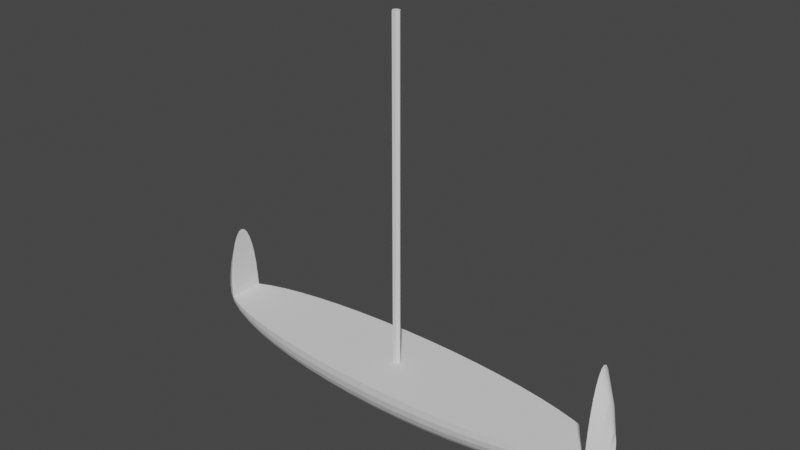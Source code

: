 # Source: ship.blend  (saved by Blender 2.82.7; exported with 4.5.12 LTS)
import bpy
from mathutils import Matrix  # noqa: F401  (used for matrix-valued properties, if any)

bpy.ops.wm.read_factory_settings(use_empty=True)
scene = bpy.context.scene
scene.name = 'Scene'

# ---- collections
col_collection = bpy.data.collections.new('Collection'); scene.collection.children.link(col_collection)

# ---- world
world_world = bpy.data.worlds.new('World'); scene.world = world_world
world_world.use_nodes = True; world_world.node_tree.nodes.clear()
_N = world_world.node_tree.nodes; _L = world_world.node_tree.links
n0 = _N.new('ShaderNodeOutputWorld'); n0.name = 'World Output'; n0.location = (300, 300)
n1 = _N.new('ShaderNodeBackground'); n1.name = 'Background'; n1.location = (10, 300)
n1.inputs[0].default_value = (0.05088, 0.05088, 0.05088, 1.0)
_L.new(n1.outputs[0], n0.inputs[0])
n0.is_active_output = True
world_world.color = (0.05088, 0.05088, 0.05088)
world_world.use_sun_shadow = False
world_world.sun_shadow_jitter_overblur = 0.0

# ---- meshes
me_sphere = bpy.data.meshes.new('Sphere')
me_sphere.from_pydata([(19.54, 8.543e-07, 7.345), (18.73, 8.187e-07, 9.933), (-17.94, -7.842e-07, 8.366), (-18.75, -8.197e-07, 6.293), (-19.25, -8.413e-07, 4.145), (20.04, 0.1051, 4.612), (19.54, 0.2085, 7.241), (18.73, 0.3083, 9.779), (-17.94, 0.3083, 8.243), (-18.75, 0.2085, 6.209), (-19.25, 0.1051, 4.103), (20.04, 0.2062, 4.457), (19.54, 0.409, 6.933), (18.73, 0.6047, 9.324), (-17.94, 0.6047, 7.879), (-18.75, 0.409, 5.963), (-19.25, 0.2062, 3.979), (20.04, 0.2994, 4.205), (19.54, 0.5937, 6.433), (18.73, 0.8778, 8.585), (-17.94, 0.8778, 7.287), (-18.75, 0.5937, 5.563), (-19.25, 0.2994, 3.777), (-19.35, -8.459e-07, 2.117), (20.04, 0.3811, 3.866), (19.54, 0.7557, 5.761), (18.73, 1.117, 7.591), (-17.94, 1.117, 6.49), (-18.75, 0.7557, 5.024), (-19.25, 0.3811, 3.505), (20.04, 0.4481, 3.452), (19.54, 0.8886, 4.941), (18.73, 1.314, 6.379), (-17.94, 1.314, 5.519), (-18.75, 0.8886, 4.367), (-19.25, 0.4481, 3.174), (19.35, -6.396e-07, 2.117), (20.04, 0.4979, 2.981), (19.54, 0.9873, 4.007), (18.73, 1.46, 4.997), (-17.94, 1.46, 4.412), (-18.75, 0.9873, 3.618), (-19.25, 0.4979, 2.796), (19.19, 0.5286, 2.222), (19.54, 1.048, 2.992), (18.73, 1.55, 3.497), (-17.94, 1.55, 3.21), (-18.75, 1.048, 2.805), (-19.19, 0.5286, 2.222), (19.19, 0.5389, 2.117), (18.69, 1.069, 2.117), (17.88, 1.58, 2.117), (16.76, 2.064, 2.117), (15.35, 2.514, 2.117), (13.68, 2.92, 2.117), (11.78, 3.276, 2.117), (9.676, 3.576, 2.117), (7.406, 3.815, 2.117), (5.009, 3.988, 2.117), (2.526, 4.094, 2.117), (3.587e-06, 4.129, 2.117), (-2.526, 4.094, 2.117), (-5.009, 3.988, 2.117), (-7.406, 3.815, 2.117), (-9.676, 3.576, 2.117), (-11.78, 3.276, 2.117), (-13.68, 2.92, 2.117), (-15.35, 2.514, 2.117), (-16.76, 2.064, 2.117), (-17.88, 1.58, 2.117), (-18.69, 1.069, 2.117), (-19.19, 0.5389, 2.117), (19.19, 0.5286, 2.012), (18.69, 1.048, 1.908), (17.88, 1.55, 1.809), (16.76, 2.025, 1.714), (15.35, 2.465, 1.626), (13.68, 2.864, 1.547), (11.78, 3.213, 1.478), (9.676, 3.507, 1.419), (7.406, 3.741, 1.373), (5.009, 3.912, 1.339), (2.526, 4.015, 1.318), (3.556e-06, 4.05, 1.311), (-2.526, 4.015, 1.318), (-5.009, 3.912, 1.339), (-7.406, 3.741, 1.373), (-9.676, 3.507, 1.419), (-11.78, 3.213, 1.478), (-13.68, 2.864, 1.547), (-15.35, 2.465, 1.626), (-16.76, 2.025, 1.714), (-17.88, 1.55, 1.809), (-18.69, 1.048, 1.908), (-19.19, 0.5286, 2.012), (19.19, 0.4979, 1.911), (18.69, 0.9873, 1.708), (17.88, 1.46, 1.512), (16.76, 1.907, 1.327), (15.35, 2.322, 1.155), (13.68, 2.697, 0.9995), (11.78, 3.026, 0.8632), (9.676, 3.304, 0.7484), (7.406, 3.524, 0.657), (5.009, 3.685, 0.5906), (2.526, 3.782, 0.5502), (3.532e-06, 3.815, 0.5367), (-2.526, 3.782, 0.5502), (-5.009, 3.685, 0.5906), (-7.406, 3.524, 0.657), (-9.676, 3.304, 0.7484), (-11.78, 3.026, 0.8632), (-13.68, 2.697, 0.9995), (-15.35, 2.322, 1.155), (-16.76, 1.907, 1.327), (-17.88, 1.46, 1.512), (-18.69, 0.9873, 1.708), (-19.19, 0.4979, 1.911), (19.19, 0.4481, 1.817), (18.69, 0.8886, 1.523), (17.88, 1.314, 1.239), (16.76, 1.717, 0.9698), (15.35, 2.09, 0.7203), (13.68, 2.428, 0.4947), (11.78, 2.724, 0.2969), (9.676, 2.973, 0.1302), (7.406, 3.172, -0.002512), (5.009, 3.316, -0.09896), (2.526, 3.404, -0.1575), (3.518e-06, 3.433, -0.1771), (-2.526, 3.404, -0.1575), (-5.009, 3.316, -0.09896), (-7.406, 3.172, -0.002512), (-9.676, 2.973, 0.1302), (-11.78, 2.724, 0.2969), (-13.68, 2.428, 0.4947), (-15.35, 2.09, 0.7203), (-16.76, 1.717, 0.9698), (-17.88, 1.314, 1.239), (-18.69, 0.8886, 1.523), (-19.19, 0.4481, 1.817), (19.19, 0.3811, 1.736), (18.69, 0.7557, 1.361), (17.88, 1.117, 0.9995), (16.76, 1.46, 0.657), (15.35, 1.777, 0.3395), (13.68, 2.064, 0.05232), (11.78, 2.316, -0.1995), (9.676, 2.528, -0.4117), (7.406, 2.697, -0.5806), (5.009, 2.82, -0.7033), (2.526, 2.895, -0.7778), (3.513e-06, 2.92, -0.8028), (-2.526, 2.895, -0.7778), (-5.009, 2.82, -0.7033), (-7.406, 2.697, -0.5806), (-9.676, 2.528, -0.4117), (-11.78, 2.316, -0.1995), (-13.68, 2.064, 0.05232), (-15.35, 1.777, 0.3395), (-16.76, 1.46, 0.657), (-17.88, 1.117, 0.9995), (-18.69, 0.7557, 1.361), (-19.19, 0.3811, 1.736), (19.19, 0.2994, 1.669), (18.69, 0.5937, 1.228), (17.88, 0.8778, 0.803), (16.76, 1.147, 0.4002), (15.35, 1.396, 0.02686), (13.68, 1.622, -0.3108), (11.78, 1.82, -0.6069), (9.676, 1.987, -0.8564), (7.406, 2.119, -1.055), (5.009, 2.216, -1.199), (2.526, 2.274, -1.287), (3.518e-06, 2.294, -1.316), (-2.526, 2.274, -1.287), (-5.009, 2.216, -1.199), (-7.406, 2.119, -1.055), (-9.676, 1.987, -0.8564), (-11.78, 1.82, -0.6069), (-13.68, 1.622, -0.3108), (-15.35, 1.396, 0.02686), (-16.76, 1.147, 0.4002), (-17.88, 0.8778, 0.803), (-18.69, 0.5937, 1.228), (-19.19, 0.2994, 1.669), (19.19, 0.2062, 1.619), (18.69, 0.409, 1.129), (17.88, 0.6047, 0.657), (16.76, 0.79, 0.2095), (15.35, 0.9619, -0.2054), (13.68, 1.117, -0.5806), (11.78, 1.254, -0.9096), (9.676, 1.368, -1.187), (7.406, 1.46, -1.407), (5.009, 1.526, -1.568), (2.526, 1.567, -1.665), (3.532e-06, 1.58, -1.698), (-2.526, 1.567, -1.665), (-5.009, 1.526, -1.568), (-7.406, 1.46, -1.407), (-9.676, 1.368, -1.187), (-11.78, 1.254, -0.9096), (-13.68, 1.117, -0.5806), (-15.35, 0.9619, -0.2054), (-16.76, 0.79, 0.2095), (-17.88, 0.6047, 0.657), (-18.69, 0.409, 1.129), (-19.19, 0.2062, 1.619), (19.19, 0.1051, 1.588), (18.69, 0.2085, 1.069), (17.88, 0.3083, 0.5671), (16.76, 0.4028, 0.09199), (15.35, 0.4904, -0.3485), (13.68, 0.5696, -0.7467), (11.78, 0.6391, -1.096), (9.676, 0.6976, -1.39), (7.406, 0.7442, -1.625), (5.009, 0.7781, -1.795), (2.526, 0.7986, -1.898), (3.556e-06, 0.8055, -1.933), (-2.526, 0.7986, -1.898), (-5.009, 0.7781, -1.795), (-7.406, 0.7442, -1.625), (-9.676, 0.6976, -1.39), (-11.78, 0.6391, -1.096), (-13.68, 0.5696, -0.7467), (-15.35, 0.4904, -0.3485), (-16.76, 0.4028, 0.09199), (-17.88, 0.3083, 0.5671), (-18.69, 0.2085, 1.069), (-19.19, 0.1051, 1.588), (19.19, 8.48e-07, 1.578), (18.69, 8.572e-07, 1.048), (17.88, 6.524e-07, 0.5367), (16.76, 3.574e-07, 0.05232), (15.35, 5.112e-07, -0.3967), (13.68, 2.229e-07, -0.8028), (11.78, 1.397e-07, -1.159), (9.676, -1.368e-07, -1.459), (7.406, 7.155e-08, -1.698), (5.009, -6.485e-07, -1.871), (2.526, -6.955e-07, -1.977), (3.587e-06, -4.983e-07, -2.012), (-2.526, -1.162e-06, -1.977), (-5.009, -1.086e-06, -1.871), (-7.406, -5.759e-07, -1.698), (-9.676, -1.475e-06, -1.459), (-11.78, -5.825e-07, -1.159), (-13.68, -1.281e-06, -0.8028), (-15.35, -1.046e-06, -0.3967), (-16.76, -1.231e-06, 0.05232), (-17.88, -1.095e-06, 0.5367), (-18.69, -8.539e-07, 1.048), (-19.19, -8.755e-07, 1.578), (19.19, -0.1051, 1.588), (18.69, -0.2085, 1.069), (17.88, -0.3083, 0.5671), (16.76, -0.4028, 0.09199), (15.35, -0.4904, -0.3485), (13.68, -0.5696, -0.7467), (11.78, -0.6391, -1.096), (9.676, -0.6976, -1.39), (7.406, -0.7442, -1.625), (5.009, -0.7781, -1.795), (2.526, -0.7986, -1.898), (3.626e-06, -0.8055, -1.933), (-2.526, -0.7986, -1.898), (-5.009, -0.7781, -1.795), (-7.406, -0.7442, -1.625), (-9.676, -0.6976, -1.39), (-11.78, -0.6391, -1.096), (-13.68, -0.5696, -0.7467), (-15.35, -0.4904, -0.3485), (-16.76, -0.4028, 0.09199), (-17.88, -0.3083, 0.5671), (-18.69, -0.2085, 1.069), (-19.19, -0.1051, 1.588), (19.19, -0.2062, 1.619), (18.69, -0.409, 1.129), (17.88, -0.6047, 0.657), (16.76, -0.79, 0.2095), (15.35, -0.9619, -0.2054), (13.68, -1.117, -0.5806), (11.78, -1.254, -0.9096), (9.676, -1.368, -1.187), (7.406, -1.46, -1.407), (5.009, -1.526, -1.568), (2.526, -1.567, -1.665), (3.67e-06, -1.58, -1.698), (-2.526, -1.567, -1.665), (-5.009, -1.526, -1.568), (-7.406, -1.46, -1.407), (-9.676, -1.368, -1.187), (-11.78, -1.254, -0.9096), (-13.68, -1.117, -0.5806), (-15.35, -0.9619, -0.2054), (-16.76, -0.79, 0.2095), (-17.88, -0.6047, 0.657), (-18.69, -0.409, 1.129), (-19.19, -0.2062, 1.619), (19.19, -0.2994, 1.669), (18.69, -0.5937, 1.228), (17.88, -0.8778, 0.803), (16.76, -1.147, 0.4002), (15.35, -1.396, 0.02686), (13.68, -1.622, -0.3108), (11.78, -1.82, -0.6069), (9.676, -1.987, -0.8564), (7.406, -2.119, -1.055), (5.009, -2.216, -1.199), (2.526, -2.274, -1.287), (3.718e-06, -2.294, -1.316), (-2.526, -2.274, -1.287), (-5.009, -2.216, -1.199), (-7.406, -2.119, -1.055), (-9.676, -1.987, -0.8564), (-11.78, -1.82, -0.6069), (-13.68, -1.622, -0.3108), (-15.35, -1.396, 0.02686), (-16.76, -1.147, 0.4002), (-17.88, -0.8778, 0.803), (-18.69, -0.5937, 1.228), (-19.19, -0.2994, 1.669), (19.19, -0.3811, 1.736), (18.69, -0.7556, 1.361), (17.88, -1.117, 0.9995), (16.76, -1.46, 0.657), (15.35, -1.777, 0.3395), (13.68, -2.064, 0.05232), (11.78, -2.316, -0.1995), (9.676, -2.528, -0.4117), (7.406, -2.697, -0.5806), (5.009, -2.82, -0.7033), (2.526, -2.895, -0.7778), (3.768e-06, -2.92, -0.8028), (-2.526, -2.895, -0.7778), (-5.009, -2.82, -0.7033), (-7.406, -2.697, -0.5806), (-9.676, -2.528, -0.4117), (-11.78, -2.316, -0.1995), (-13.68, -2.064, 0.05232), (-15.35, -1.777, 0.3395), (-16.76, -1.46, 0.657), (-17.88, -1.117, 0.9995), (-18.69, -0.7557, 1.361), (-19.19, -0.3811, 1.736), (19.19, -0.4481, 1.817), (18.69, -0.8885, 1.523), (17.88, -1.314, 1.239), (16.76, -1.717, 0.9698), (15.35, -2.09, 0.7203), (13.68, -2.428, 0.4947), (11.78, -2.724, 0.2969), (9.676, -2.973, 0.1302), (7.406, -3.172, -0.002512), (5.009, -3.316, -0.09896), (2.526, -3.404, -0.1575), (3.818e-06, -3.433, -0.1771), (-2.526, -3.404, -0.1575), (-5.009, -3.316, -0.09896), (-7.406, -3.172, -0.002511), (-9.676, -2.973, 0.1302), (-11.78, -2.724, 0.2969), (-13.68, -2.428, 0.4948), (-15.35, -2.09, 0.7203), (-16.76, -1.717, 0.9698), (-17.88, -1.314, 1.239), (-18.69, -0.8886, 1.523), (-19.19, -0.4481, 1.817), (19.19, -0.4979, 1.911), (18.69, -0.9873, 1.708), (17.88, -1.46, 1.512), (16.76, -1.907, 1.327), (15.35, -2.322, 1.155), (13.68, -2.697, 0.9995), (11.78, -3.026, 0.8632), (9.676, -3.304, 0.7484), (7.406, -3.524, 0.657), (5.009, -3.685, 0.5906), (2.526, -3.782, 0.5502), (3.866e-06, -3.815, 0.5367), (-2.526, -3.782, 0.5502), (-5.009, -3.685, 0.5906), (-7.406, -3.524, 0.657), (-9.676, -3.304, 0.7484), (-11.78, -3.026, 0.8632), (-13.68, -2.697, 0.9995), (-15.35, -2.322, 1.155), (-16.76, -1.907, 1.327), (-17.88, -1.46, 1.512), (-18.69, -0.9873, 1.708), (-19.19, -0.4979, 1.911), (19.19, -0.5286, 2.012), (18.69, -1.048, 1.908), (17.88, -1.55, 1.809), (16.76, -2.025, 1.714), (15.35, -2.465, 1.626), (13.68, -2.864, 1.547), (11.78, -3.213, 1.478), (9.676, -3.507, 1.419), (7.406, -3.741, 1.373), (5.009, -3.912, 1.339), (2.526, -4.015, 1.318), (3.91e-06, -4.05, 1.311), (-2.526, -4.015, 1.318), (-5.009, -3.912, 1.339), (-7.406, -3.741, 1.373), (-9.676, -3.507, 1.419), (-11.78, -3.213, 1.478), (-13.68, -2.864, 1.547), (-15.35, -2.465, 1.626), (-16.76, -2.025, 1.714), (-17.88, -1.55, 1.809), (-18.69, -1.048, 1.908), (-19.19, -0.5286, 2.012), (19.19, -0.5389, 2.117), (18.69, -1.069, 2.117), (17.88, -1.58, 2.117), (16.76, -2.064, 2.117), (15.35, -2.514, 2.117), (13.68, -2.92, 2.117), (11.78, -3.276, 2.117), (9.676, -3.576, 2.117), (7.406, -3.815, 2.117), (5.009, -3.988, 2.117), (2.526, -4.094, 2.117), (3.948e-06, -4.129, 2.117), (-2.526, -4.094, 2.117), (-5.009, -3.988, 2.117), (-7.406, -3.815, 2.117), (-9.676, -3.576, 2.117), (-11.78, -3.276, 2.117), (-13.68, -2.92, 2.117), (-15.35, -2.514, 2.117), (-16.76, -2.064, 2.117), (-17.88, -1.58, 2.117), (-18.69, -1.069, 2.117), (-19.19, -0.5389, 2.117), (19.19, -0.5286, 2.222), (19.54, -1.048, 2.992), (18.73, -1.55, 3.497), (-17.94, -1.55, 3.21), (-18.75, -1.048, 2.805), (-19.19, -0.5286, 2.222), (20.04, -0.4979, 2.981), (19.54, -0.9873, 4.007), (18.73, -1.46, 4.997), (-17.94, -1.46, 4.412), (-18.75, -0.9873, 3.618), (-19.25, -0.4979, 2.796), (20.04, -0.4481, 3.452), (19.54, -0.8885, 4.941), (18.73, -1.314, 6.379), (-17.94, -1.314, 5.519), (-18.75, -0.8886, 4.367), (-19.25, -0.4481, 3.174), (20.04, -0.3811, 3.866), (19.54, -0.7556, 5.761), (18.73, -1.117, 7.591), (-17.94, -1.117, 6.49), (-18.75, -0.7557, 5.024), (-19.25, -0.3811, 3.505), (20.04, -0.2994, 4.205), (19.54, -0.5937, 6.433), (18.73, -0.8778, 8.585), (-17.94, -0.8778, 7.287), (-18.75, -0.5937, 5.563), (-19.25, -0.2994, 3.777), (20.04, -0.2062, 4.457), (19.54, -0.409, 6.933), (18.73, -0.6047, 9.324), (-17.94, -0.6047, 7.879), (-18.75, -0.409, 5.963), (-19.25, -0.2062, 3.979), (20.04, -0.1051, 4.612), (19.54, -0.2085, 7.241), (18.73, -0.3083, 9.779), (-17.94, -0.3083, 8.243), (-18.75, -0.2085, 6.209), (-19.25, -0.1051, 4.103), (20.04, 9.159e-07, 4.664), (-0.3324, -2.116e-08, -1.546), (-0.3324, -2.116e-08, 31.55), (-0.1662, 0.2878, -1.546), (-0.1662, 0.2878, 31.55), (0.1662, 0.2878, -1.546), (0.1662, 0.2878, 31.55), (0.3324, -2.116e-08, -1.546), (0.3324, -2.116e-08, 31.55), (0.1662, -0.2878, -1.546), (0.1662, -0.2878, 31.55), (-0.1662, -0.2878, -1.546), (-0.1662, -0.2878, 31.55)], [], [(23, 4, 10), (0, 482, 5, 6), (1, 0, 6, 7), (3, 2, 8, 9), (4, 3, 9, 10), (482, 36, 5), (10, 9, 15, 16), (5, 36, 11), (23, 10, 16), (6, 5, 11, 12), (7, 6, 12, 13), (9, 8, 14, 15), (13, 12, 18, 19), (15, 14, 20, 21), (16, 15, 21, 22), (11, 36, 17), (23, 16, 22), (12, 11, 17, 18), (21, 20, 27, 28), (22, 21, 28, 29), (17, 36, 24), (23, 22, 29), (18, 17, 24, 25), (19, 18, 25, 26), (24, 36, 30), (23, 29, 35), (25, 24, 30, 31), (26, 25, 31, 32), (28, 27, 33, 34), (29, 28, 34, 35), (34, 33, 40, 41), (35, 34, 41, 42), (30, 36, 37), (23, 35, 42), (31, 30, 37, 38), (32, 31, 38, 39), (41, 40, 46, 47), (42, 41, 47, 48), (37, 36, 43), (23, 42, 48), (38, 37, 43, 44), (39, 38, 44, 45), (44, 43, 49, 50), (45, 44, 50, 51), (47, 46, 69, 70), (48, 47, 70, 71), (43, 36, 49), (23, 48, 71), (53, 52, 75, 76), (68, 67, 90, 91), (61, 60, 83, 84), (54, 53, 76, 77), (69, 68, 91, 92), (62, 61, 84, 85), (55, 54, 77, 78), (70, 69, 92, 93), (63, 62, 85, 86), (56, 55, 78, 79), (71, 70, 93, 94), (49, 36, 72), (64, 63, 86, 87), (57, 56, 79, 80), (23, 71, 94), (50, 49, 72, 73), (65, 64, 87, 88), (58, 57, 80, 81), (51, 50, 73, 74), (66, 65, 88, 89), (59, 58, 81, 82), (52, 51, 74, 75), (67, 66, 89, 90), (60, 59, 82, 83), (86, 85, 108, 109), (79, 78, 101, 102), (94, 93, 116, 117), (72, 36, 95), (87, 86, 109, 110), (80, 79, 102, 103), (23, 94, 117), (73, 72, 95, 96), (88, 87, 110, 111), (81, 80, 103, 104), (74, 73, 96, 97), (89, 88, 111, 112), (82, 81, 104, 105), (75, 74, 97, 98), (90, 89, 112, 113), (83, 82, 105, 106), (76, 75, 98, 99), (91, 90, 113, 114), (84, 83, 106, 107), (77, 76, 99, 100), (92, 91, 114, 115), (85, 84, 107, 108), (78, 77, 100, 101), (93, 92, 115, 116), (97, 96, 119, 120), (112, 111, 134, 135), (105, 104, 127, 128), (98, 97, 120, 121), (113, 112, 135, 136), (106, 105, 128, 129), (99, 98, 121, 122), (114, 113, 136, 137), (107, 106, 129, 130), (100, 99, 122, 123), (115, 114, 137, 138), (108, 107, 130, 131), (101, 100, 123, 124), (116, 115, 138, 139), (109, 108, 131, 132), (102, 101, 124, 125), (117, 116, 139, 140), (95, 36, 118), (110, 109, 132, 133), (103, 102, 125, 126), (23, 117, 140), (96, 95, 118, 119), (111, 110, 133, 134), (104, 103, 126, 127), (123, 122, 145, 146), (138, 137, 160, 161), (131, 130, 153, 154), (124, 123, 146, 147), (139, 138, 161, 162), (132, 131, 154, 155), (125, 124, 147, 148), (140, 139, 162, 163), (118, 36, 141), (133, 132, 155, 156), (126, 125, 148, 149), (23, 140, 163), (119, 118, 141, 142), (134, 133, 156, 157), (127, 126, 149, 150), (120, 119, 142, 143), (135, 134, 157, 158), (128, 127, 150, 151), (121, 120, 143, 144), (136, 135, 158, 159), (129, 128, 151, 152), (122, 121, 144, 145), (137, 136, 159, 160), (130, 129, 152, 153), (156, 155, 178, 179), (149, 148, 171, 172), (23, 163, 186), (142, 141, 164, 165), (157, 156, 179, 180), (150, 149, 172, 173), (143, 142, 165, 166), (158, 157, 180, 181), (151, 150, 173, 174), (144, 143, 166, 167), (159, 158, 181, 182), (152, 151, 174, 175), (145, 144, 167, 168), (160, 159, 182, 183), (153, 152, 175, 176), (146, 145, 168, 169), (161, 160, 183, 184), (154, 153, 176, 177), (147, 146, 169, 170), (162, 161, 184, 185), (155, 154, 177, 178), (148, 147, 170, 171), (163, 162, 185, 186), (141, 36, 164), (167, 166, 189, 190), (182, 181, 204, 205), (175, 174, 197, 198), (168, 167, 190, 191), (183, 182, 205, 206), (176, 175, 198, 199), (169, 168, 191, 192), (184, 183, 206, 207), (177, 176, 199, 200), (170, 169, 192, 193), (185, 184, 207, 208), (178, 177, 200, 201), (171, 170, 193, 194), (186, 185, 208, 209), (164, 36, 187), (179, 178, 201, 202), (172, 171, 194, 195), (23, 186, 209), (165, 164, 187, 188), (180, 179, 202, 203), (173, 172, 195, 196), (166, 165, 188, 189), (181, 180, 203, 204), (174, 173, 196, 197), (193, 192, 215, 216), (208, 207, 230, 231), (201, 200, 223, 224), (194, 193, 216, 217), (209, 208, 231, 232), (187, 36, 210), (202, 201, 224, 225), (195, 194, 217, 218), (23, 209, 232), (188, 187, 210, 211), (203, 202, 225, 226), (196, 195, 218, 219), (189, 188, 211, 212), (204, 203, 226, 227), (197, 196, 219, 220), (190, 189, 212, 213), (205, 204, 227, 228), (198, 197, 220, 221), (191, 190, 213, 214), (206, 205, 228, 229), (199, 198, 221, 222), (192, 191, 214, 215), (207, 206, 229, 230), (200, 199, 222, 223), (226, 225, 248, 249), (219, 218, 241, 242), (212, 211, 234, 235), (227, 226, 249, 250), (220, 219, 242, 243), (213, 212, 235, 236), (228, 227, 250, 251), (221, 220, 243, 244), (214, 213, 236, 237), (229, 228, 251, 252), (222, 221, 244, 245), (215, 214, 237, 238), (230, 229, 252, 253), (223, 222, 245, 246), (216, 215, 238, 239), (231, 230, 253, 254), (224, 223, 246, 247), (217, 216, 239, 240), (232, 231, 254, 255), (210, 36, 233), (225, 224, 247, 248), (218, 217, 240, 241), (23, 232, 255), (211, 210, 233, 234), (237, 236, 259, 260), (252, 251, 274, 275), (245, 244, 267, 268), (238, 237, 260, 261), (253, 252, 275, 276), (246, 245, 268, 269), (239, 238, 261, 262), (254, 253, 276, 277), (247, 246, 269, 270), (240, 239, 262, 263), (255, 254, 277, 278), (233, 36, 256), (248, 247, 270, 271), (241, 240, 263, 264), (23, 255, 278), (234, 233, 256, 257), (249, 248, 271, 272), (242, 241, 264, 265), (235, 234, 257, 258), (250, 249, 272, 273), (243, 242, 265, 266), (236, 235, 258, 259), (251, 250, 273, 274), (244, 243, 266, 267), (263, 262, 285, 286), (278, 277, 300, 301), (256, 36, 279), (271, 270, 293, 294), (264, 263, 286, 287), (23, 278, 301), (257, 256, 279, 280), (272, 271, 294, 295), (265, 264, 287, 288), (258, 257, 280, 281), (273, 272, 295, 296), (266, 265, 288, 289), (259, 258, 281, 282), (274, 273, 296, 297), (267, 266, 289, 290), (260, 259, 282, 283), (275, 274, 297, 298), (268, 267, 290, 291), (261, 260, 283, 284), (276, 275, 298, 299), (269, 268, 291, 292), (262, 261, 284, 285), (277, 276, 299, 300), (270, 269, 292, 293), (296, 295, 318, 319), (289, 288, 311, 312), (282, 281, 304, 305), (297, 296, 319, 320), (290, 289, 312, 313), (283, 282, 305, 306), (298, 297, 320, 321), (291, 290, 313, 314), (284, 283, 306, 307), (299, 298, 321, 322), (292, 291, 314, 315), (285, 284, 307, 308), (300, 299, 322, 323), (293, 292, 315, 316), (286, 285, 308, 309), (301, 300, 323, 324), (279, 36, 302), (294, 293, 316, 317), (287, 286, 309, 310), (23, 301, 324), (280, 279, 302, 303), (295, 294, 317, 318), (288, 287, 310, 311), (281, 280, 303, 304), (307, 306, 329, 330), (322, 321, 344, 345), (315, 314, 337, 338), (308, 307, 330, 331), (323, 322, 345, 346), (316, 315, 338, 339), (309, 308, 331, 332), (324, 323, 346, 347), (302, 36, 325), (317, 316, 339, 340), (310, 309, 332, 333), (23, 324, 347), (303, 302, 325, 326), (318, 317, 340, 341), (311, 310, 333, 334), (304, 303, 326, 327), (319, 318, 341, 342), (312, 311, 334, 335), (305, 304, 327, 328), (320, 319, 342, 343), (313, 312, 335, 336), (306, 305, 328, 329), (321, 320, 343, 344), (314, 313, 336, 337), (333, 332, 355, 356), (23, 347, 370), (326, 325, 348, 349), (341, 340, 363, 364), (334, 333, 356, 357), (327, 326, 349, 350), (342, 341, 364, 365), (335, 334, 357, 358), (328, 327, 350, 351), (343, 342, 365, 366), (336, 335, 358, 359), (329, 328, 351, 352), (344, 343, 366, 367), (337, 336, 359, 360), (330, 329, 352, 353), (345, 344, 367, 368), (338, 337, 360, 361), (331, 330, 353, 354), (346, 345, 368, 369), (339, 338, 361, 362), (332, 331, 354, 355), (347, 346, 369, 370), (325, 36, 348), (340, 339, 362, 363), (366, 365, 388, 389), (359, 358, 381, 382), (352, 351, 374, 375), (367, 366, 389, 390), (360, 359, 382, 383), (353, 352, 375, 376), (368, 367, 390, 391), (361, 360, 383, 384), (354, 353, 376, 377), (369, 368, 391, 392), (362, 361, 384, 385), (355, 354, 377, 378), (370, 369, 392, 393), (348, 36, 371), (363, 362, 385, 386), (356, 355, 378, 379), (23, 370, 393), (349, 348, 371, 372), (364, 363, 386, 387), (357, 356, 379, 380), (350, 349, 372, 373), (365, 364, 387, 388), (358, 357, 380, 381), (351, 350, 373, 374), (377, 376, 399, 400), (392, 391, 414, 415), (385, 384, 407, 408), (378, 377, 400, 401), (393, 392, 415, 416), (371, 36, 394), (386, 385, 408, 409), (379, 378, 401, 402), (23, 393, 416), (372, 371, 394, 395), (387, 386, 409, 410), (380, 379, 402, 403), (373, 372, 395, 396), (388, 387, 410, 411), (381, 380, 403, 404), (374, 373, 396, 397), (389, 388, 411, 412), (382, 381, 404, 405), (375, 374, 397, 398), (390, 389, 412, 413), (383, 382, 405, 406), (376, 375, 398, 399), (391, 390, 413, 414), (384, 383, 406, 407), (403, 402, 425, 426), (396, 395, 418, 419), (411, 410, 433, 434), (404, 403, 426, 427), (397, 396, 419, 420), (412, 411, 434, 435), (405, 404, 427, 428), (398, 397, 420, 421), (413, 412, 435, 436), (406, 405, 428, 429), (399, 398, 421, 422), (414, 413, 436, 437), (407, 406, 429, 430), (400, 399, 422, 423), (415, 414, 437, 438), (408, 407, 430, 431), (401, 400, 423, 424), (416, 415, 438, 439), (394, 36, 417), (409, 408, 431, 432), (402, 401, 424, 425), (23, 416, 439), (395, 394, 417, 418), (410, 409, 432, 433), (438, 437, 443, 444), (439, 438, 444, 445), (417, 36, 440), (23, 439, 445), (418, 417, 440, 441), (419, 418, 441, 442), (445, 444, 450, 451), (440, 36, 446), (23, 445, 451), (441, 440, 446, 447), (442, 441, 447, 448), (444, 443, 449, 450), (450, 449, 455, 456), (451, 450, 456, 457), (446, 36, 452), (23, 451, 457), (447, 446, 452, 453), (448, 447, 453, 454), (456, 455, 461, 462), (457, 456, 462, 463), (452, 36, 458), (23, 457, 463), (453, 452, 458, 459), (454, 453, 459, 460), (23, 463, 469), (459, 458, 464, 465), (460, 459, 465, 466), (462, 461, 467, 468), (463, 462, 468, 469), (458, 36, 464), (468, 467, 473, 474), (469, 468, 474, 475), (464, 36, 470), (23, 469, 475), (465, 464, 470, 471), (466, 465, 471, 472), (474, 473, 479, 480), (475, 474, 480, 481), (470, 36, 476), (23, 475, 481), (471, 470, 476, 477), (472, 471, 477, 478), (478, 477, 0, 1), (480, 479, 2, 3), (481, 480, 3, 4), (476, 36, 482), (23, 481, 4), (477, 476, 482, 0), (69, 437, 436, 68), (68, 436, 435, 67), (67, 435, 434, 66), (66, 434, 433, 65), (65, 433, 432, 64), (64, 432, 431, 63), (63, 431, 430, 62), (62, 430, 429, 61), (61, 429, 428, 60), (60, 428, 427, 59), (59, 427, 426, 58), (58, 426, 425, 57), (57, 425, 424, 56), (56, 424, 423, 55), (55, 423, 422, 54), (54, 422, 421, 53), (53, 421, 420, 52), (52, 420, 419, 51), (461, 437, 33), (14, 8, 2), (2, 479, 461), (479, 473, 461), (473, 467, 461), (461, 455, 449), (449, 443, 437), (437, 69, 46), (46, 40, 33), (33, 27, 20), (20, 14, 33), (14, 2, 33), (461, 449, 437), (437, 46, 33), (2, 461, 33), (478, 13, 442), (1, 7, 478), (7, 13, 478), (13, 19, 26), (26, 32, 39), (39, 45, 51), (51, 419, 442), (442, 448, 454), (454, 460, 442), (460, 466, 442), (466, 472, 478), (13, 26, 39), (39, 51, 13), (51, 442, 13), (466, 478, 442), (483, 484, 486, 485), (485, 486, 488, 487), (487, 488, 490, 489), (489, 490, 492, 491), (486, 484, 494, 492, 490, 488), (491, 492, 494, 493), (493, 494, 484, 483), (483, 485, 487, 489, 491, 493)])
_uv = me_sphere.uv_layers.new(name='UVMap')
_uv.uv.foreach_set('vector', [0.7344, 0.0, 0.75, 0.04167, 0.7188, 0.04167, 0.75, 0.9167, 0.75, 0.9583, 0.7188, 0.9583, 0.7188, 0.9167, 0.75, 0.875, 0.75, 0.9167, 0.7188, 0.9167, 0.7188, 0.875, 0.75, 0.08333, 0.75, 0.125, 0.7188, 0.125, 0.7188, 0.08333, 0.75, 0.04167, 0.75, 0.08333, 0.7188, 0.08333, 0.7188, 0.04167, 0.75, 0.9583, 0.7344, 1.0, 0.7188, 0.9583, 0.7188, 0.04167, 0.7188, 0.08333, 0.6875, 0.08333, 0.6875, 0.04167, 0.7188, 0.9583, 0.7031, 1.0, 0.6875, 0.9583, 0.7031, 0.0, 0.7188, 0.04167, 0.6875, 0.04167, 0.7188, 0.9167, 0.7188, 0.9583, 0.6875, 0.9583, 0.6875, 0.9167, 0.7188, 0.875, 0.7188, 0.9167, 0.6875, 0.9167, 0.6875, 0.875, 0.7188, 0.08333, 0.7188, 0.125, 0.6875, 0.125, 0.6875, 0.08333, 0.6875, 0.875, 0.6875, 0.9167, 0.6563, 0.9167, 0.6563, 0.875, 0.6875, 0.08333, 0.6875, 0.125, 0.6563, 0.125, 0.6563, 0.08333, 0.6875, 0.04167, 0.6875, 0.08333, 0.6563, 0.08333, 0.6563, 0.04167, 0.6875, 0.9583, 0.6719, 1.0, 0.6563, 0.9583, 0.6719, 0.0, 0.6875, 0.04167, 0.6563, 0.04167, 0.6875, 0.9167, 0.6875, 0.9583, 0.6563, 0.9583, 0.6563, 0.9167, 0.6563, 0.08333, 0.6563, 0.125, 0.625, 0.125, 0.625, 0.08333, 0.6563, 0.04167, 0.6563, 0.08333, 0.625, 0.08333, 0.625, 0.04167, 0.6563, 0.9583, 0.6406, 1.0, 0.625, 0.9583, 0.6406, 0.0, 0.6563, 0.04167, 0.625, 0.04167, 0.6563, 0.9167, 0.6563, 0.9583, 0.625, 0.9583, 0.625, 0.9167, 0.6563, 0.875, 0.6563, 0.9167, 0.625, 0.9167, 0.625, 0.875, 0.625, 0.9583, 0.6094, 1.0, 0.5938, 0.9583, 0.6094, 0.0, 0.625, 0.04167, 0.5938, 0.04167, 0.625, 0.9167, 0.625, 0.9583, 0.5938, 0.9583, 0.5938, 0.9167, 0.625, 0.875, 0.625, 0.9167, 0.5938, 0.9167, 0.5938, 0.875, 0.625, 0.08333, 0.625, 0.125, 0.5938, 0.125, 0.5938, 0.08333, 0.625, 0.04167, 0.625, 0.08333, 0.5938, 0.08333, 0.5938, 0.04167, 0.5938, 0.08333, 0.5938, 0.125, 0.5625, 0.125, 0.5625, 0.08333, 0.5938, 0.04167, 0.5938, 0.08333, 0.5625, 0.08333, 0.5625, 0.04167, 0.5938, 0.9583, 0.5781, 1.0, 0.5625, 0.9583, 0.5781, 0.0, 0.5938, 0.04167, 0.5625, 0.04167, 0.5938, 0.9167, 0.5938, 0.9583, 0.5625, 0.9583, 0.5625, 0.9167, 0.5938, 0.875, 0.5938, 0.9167, 0.5625, 0.9167, 0.5625, 0.875, 0.5625, 0.08333, 0.5625, 0.125, 0.5313, 0.125, 0.5313, 0.08333, 0.5625, 0.04167, 0.5625, 0.08333, 0.5313, 0.08333, 0.5313, 0.04167, 0.5625, 0.9583, 0.5469, 1.0, 0.5313, 0.9583, 0.5469, 0.0, 0.5625, 0.04167, 0.5313, 0.04167, 0.5625, 0.9167, 0.5625, 0.9583, 0.5313, 0.9583, 0.5313, 0.9167, 0.5625, 0.875, 0.5625, 0.9167, 0.5313, 0.9167, 0.5313, 0.875, 0.5313, 0.9167, 0.5313, 0.9583, 0.5, 0.9583, 0.5, 0.9167, 0.5313, 0.875, 0.5313, 0.9167, 0.5, 0.9167, 0.5, 0.875, 0.5313, 0.08333, 0.5313, 0.125, 0.5, 0.125, 0.5, 0.08333, 0.5313, 0.04167, 0.5313, 0.08333, 0.5, 0.08333, 0.5, 0.04167, 0.5313, 0.9583, 0.5156, 1.0, 0.5, 0.9583, 0.5156, 0.0, 0.5313, 0.04167, 0.5, 0.04167, 0.5, 0.7917, 0.5, 0.8333, 0.4688, 0.8333, 0.4688, 0.7917, 0.5, 0.1667, 0.5, 0.2083, 0.4688, 0.2083, 0.4688, 0.1667, 0.5, 0.4583, 0.5, 0.5, 0.4688, 0.5, 0.4688, 0.4583, 0.5, 0.75, 0.5, 0.7917, 0.4688, 0.7917, 0.4688, 0.75, 0.5, 0.125, 0.5, 0.1667, 0.4688, 0.1667, 0.4688, 0.125, 0.5, 0.4167, 0.5, 0.4583, 0.4688, 0.4583, 0.4688, 0.4167, 0.5, 0.7083, 0.5, 0.75, 0.4688, 0.75, 0.4688, 0.7083, 0.5, 0.08333, 0.5, 0.125, 0.4688, 0.125, 0.4688, 0.08333, 0.5, 0.375, 0.5, 0.4167, 0.4688, 0.4167, 0.4688, 0.375, 0.5, 0.6667, 0.5, 0.7083, 0.4688, 0.7083, 0.4688, 0.6667, 0.5, 0.04167, 0.5, 0.08333, 0.4688, 0.08333, 0.4688, 0.04167, 0.5, 0.9583, 0.4844, 1.0, 0.4688, 0.9583, 0.5, 0.3333, 0.5, 0.375, 0.4688, 0.375, 0.4688, 0.3333, 0.5, 0.625, 0.5, 0.6667, 0.4688, 0.6667, 0.4688, 0.625, 0.4844, 0.0, 0.5, 0.04167, 0.4688, 0.04167, 0.5, 0.9167, 0.5, 0.9583, 0.4688, 0.9583, 0.4688, 0.9167, 0.5, 0.2917, 0.5, 0.3333, 0.4688, 0.3333, 0.4688, 0.2917, 0.5, 0.5833, 0.5, 0.625, 0.4688, 0.625, 0.4688, 0.5833, 0.5, 0.875, 0.5, 0.9167, 0.4688, 0.9167, 0.4688, 0.875, 0.5, 0.25, 0.5, 0.2917, 0.4688, 0.2917, 0.4688, 0.25, 0.5, 0.5417, 0.5, 0.5833, 0.4688, 0.5833, 0.4688, 0.5417, 0.5, 0.8333, 0.5, 0.875, 0.4688, 0.875, 0.4688, 0.8333, 0.5, 0.2083, 0.5, 0.25, 0.4688, 0.25, 0.4688, 0.2083, 0.5, 0.5, 0.5, 0.5417, 0.4688, 0.5417, 0.4688, 0.5, 0.4688, 0.375, 0.4688, 0.4167, 0.4375, 0.4167, 0.4375, 0.375, 0.4688, 0.6667, 0.4688, 0.7083, 0.4375, 0.7083, 0.4375, 0.6667, 0.4688, 0.04167, 0.4688, 0.08333, 0.4375, 0.08333, 0.4375, 0.04167, 0.4688, 0.9583, 0.4531, 1.0, 0.4375, 0.9583, 0.4688, 0.3333, 0.4688, 0.375, 0.4375, 0.375, 0.4375, 0.3333, 0.4688, 0.625, 0.4688, 0.6667, 0.4375, 0.6667, 0.4375, 0.625, 0.4531, 0.0, 0.4688, 0.04167, 0.4375, 0.04167, 0.4688, 0.9167, 0.4688, 0.9583, 0.4375, 0.9583, 0.4375, 0.9167, 0.4688, 0.2917, 0.4688, 0.3333, 0.4375, 0.3333, 0.4375, 0.2917, 0.4688, 0.5833, 0.4688, 0.625, 0.4375, 0.625, 0.4375, 0.5833, 0.4688, 0.875, 0.4688, 0.9167, 0.4375, 0.9167, 0.4375, 0.875, 0.4688, 0.25, 0.4688, 0.2917, 0.4375, 0.2917, 0.4375, 0.25, 0.4688, 0.5417, 0.4688, 0.5833, 0.4375, 0.5833, 0.4375, 0.5417, 0.4688, 0.8333, 0.4688, 0.875, 0.4375, 0.875, 0.4375, 0.8333, 0.4688, 0.2083, 0.4688, 0.25, 0.4375, 0.25, 0.4375, 0.2083, 0.4688, 0.5, 0.4688, 0.5417, 0.4375, 0.5417, 0.4375, 0.5, 0.4688, 0.7917, 0.4688, 0.8333, 0.4375, 0.8333, 0.4375, 0.7917, 0.4688, 0.1667, 0.4688, 0.2083, 0.4375, 0.2083, 0.4375, 0.1667, 0.4688, 0.4583, 0.4688, 0.5, 0.4375, 0.5, 0.4375, 0.4583, 0.4688, 0.75, 0.4688, 0.7917, 0.4375, 0.7917, 0.4375, 0.75, 0.4688, 0.125, 0.4688, 0.1667, 0.4375, 0.1667, 0.4375, 0.125, 0.4688, 0.4167, 0.4688, 0.4583, 0.4375, 0.4583, 0.4375, 0.4167, 0.4688, 0.7083, 0.4688, 0.75, 0.4375, 0.75, 0.4375, 0.7083, 0.4688, 0.08333, 0.4688, 0.125, 0.4375, 0.125, 0.4375, 0.08333, 0.4375, 0.875, 0.4375, 0.9167, 0.4063, 0.9167, 0.4063, 0.875, 0.4375, 0.25, 0.4375, 0.2917, 0.4063, 0.2917, 0.4063, 0.25, 0.4375, 0.5417, 0.4375, 0.5833, 0.4063, 0.5833, 0.4063, 0.5417, 0.4375, 0.8333, 0.4375, 0.875, 0.4063, 0.875, 0.4063, 0.8333, 0.4375, 0.2083, 0.4375, 0.25, 0.4063, 0.25, 0.4063, 0.2083, 0.4375, 0.5, 0.4375, 0.5417, 0.4063, 0.5417, 0.4063, 0.5, 0.4375, 0.7917, 0.4375, 0.8333, 0.4063, 0.8333, 0.4063, 0.7917, 0.4375, 0.1667, 0.4375, 0.2083, 0.4063, 0.2083, 0.4063, 0.1667, 0.4375, 0.4583, 0.4375, 0.5, 0.4063, 0.5, 0.4063, 0.4583, 0.4375, 0.75, 0.4375, 0.7917, 0.4063, 0.7917, 0.4063, 0.75, 0.4375, 0.125, 0.4375, 0.1667, 0.4063, 0.1667, 0.4063, 0.125, 0.4375, 0.4167, 0.4375, 0.4583, 0.4063, 0.4583, 0.4063, 0.4167, 0.4375, 0.7083, 0.4375, 0.75, 0.4063, 0.75, 0.4063, 0.7083, 0.4375, 0.08333, 0.4375, 0.125, 0.4063, 0.125, 0.4063, 0.08333, 0.4375, 0.375, 0.4375, 0.4167, 0.4063, 0.4167, 0.4063, 0.375, 0.4375, 0.6667, 0.4375, 0.7083, 0.4063, 0.7083, 0.4063, 0.6667, 0.4375, 0.04167, 0.4375, 0.08333, 0.4063, 0.08333, 0.4063, 0.04167, 0.4375, 0.9583, 0.4219, 1.0, 0.4063, 0.9583, 0.4375, 0.3333, 0.4375, 0.375, 0.4063, 0.375, 0.4063, 0.3333, 0.4375, 0.625, 0.4375, 0.6667, 0.4063, 0.6667, 0.4063, 0.625, 0.4219, 0.0, 0.4375, 0.04167, 0.4063, 0.04167, 0.4375, 0.9167, 0.4375, 0.9583, 0.4063, 0.9583, 0.4063, 0.9167, 0.4375, 0.2917, 0.4375, 0.3333, 0.4063, 0.3333, 0.4063, 0.2917, 0.4375, 0.5833, 0.4375, 0.625, 0.4063, 0.625, 0.4063, 0.5833, 0.4063, 0.75, 0.4063, 0.7917, 0.375, 0.7917, 0.375, 0.75, 0.4063, 0.125, 0.4063, 0.1667, 0.375, 0.1667, 0.375, 0.125, 0.4063, 0.4167, 0.4063, 0.4583, 0.375, 0.4583, 0.375, 0.4167, 0.4063, 0.7083, 0.4063, 0.75, 0.375, 0.75, 0.375, 0.7083, 0.4063, 0.08333, 0.4063, 0.125, 0.375, 0.125, 0.375, 0.08333, 0.4063, 0.375, 0.4063, 0.4167, 0.375, 0.4167, 0.375, 0.375, 0.4063, 0.6667, 0.4063, 0.7083, 0.375, 0.7083, 0.375, 0.6667, 0.4063, 0.04167, 0.4063, 0.08333, 0.375, 0.08333, 0.375, 0.04167, 0.4063, 0.9583, 0.3906, 1.0, 0.375, 0.9583, 0.4063, 0.3333, 0.4063, 0.375, 0.375, 0.375, 0.375, 0.3333, 0.4063, 0.625, 0.4063, 0.6667, 0.375, 0.6667, 0.375, 0.625, 0.3906, 0.0, 0.4063, 0.04167, 0.375, 0.04167, 0.4063, 0.9167, 0.4063, 0.9583, 0.375, 0.9583, 0.375, 0.9167, 0.4063, 0.2917, 0.4063, 0.3333, 0.375, 0.3333, 0.375, 0.2917, 0.4063, 0.5833, 0.4063, 0.625, 0.375, 0.625, 0.375, 0.5833, 0.4063, 0.875, 0.4063, 0.9167, 0.375, 0.9167, 0.375, 0.875, 0.4063, 0.25, 0.4063, 0.2917, 0.375, 0.2917, 0.375, 0.25, 0.4063, 0.5417, 0.4063, 0.5833, 0.375, 0.5833, 0.375, 0.5417, 0.4063, 0.8333, 0.4063, 0.875, 0.375, 0.875, 0.375, 0.8333, 0.4063, 0.2083, 0.4063, 0.25, 0.375, 0.25, 0.375, 0.2083, 0.4063, 0.5, 0.4063, 0.5417, 0.375, 0.5417, 0.375, 0.5, 0.4063, 0.7917, 0.4063, 0.8333, 0.375, 0.8333, 0.375, 0.7917, 0.4063, 0.1667, 0.4063, 0.2083, 0.375, 0.2083, 0.375, 0.1667, 0.4063, 0.4583, 0.4063, 0.5, 0.375, 0.5, 0.375, 0.4583, 0.375, 0.3333, 0.375, 0.375, 0.3438, 0.375, 0.3438, 0.3333, 0.375, 0.625, 0.375, 0.6667, 0.3438, 0.6667, 0.3438, 0.625, 0.3594, 0.0, 0.375, 0.04167, 0.3438, 0.04167, 0.375, 0.9167, 0.375, 0.9583, 0.3438, 0.9583, 0.3438, 0.9167, 0.375, 0.2917, 0.375, 0.3333, 0.3438, 0.3333, 0.3438, 0.2917, 0.375, 0.5833, 0.375, 0.625, 0.3438, 0.625, 0.3438, 0.5833, 0.375, 0.875, 0.375, 0.9167, 0.3438, 0.9167, 0.3438, 0.875, 0.375, 0.25, 0.375, 0.2917, 0.3438, 0.2917, 0.3438, 0.25, 0.375, 0.5417, 0.375, 0.5833, 0.3438, 0.5833, 0.3438, 0.5417, 0.375, 0.8333, 0.375, 0.875, 0.3438, 0.875, 0.3438, 0.8333, 0.375, 0.2083, 0.375, 0.25, 0.3438, 0.25, 0.3438, 0.2083, 0.375, 0.5, 0.375, 0.5417, 0.3438, 0.5417, 0.3438, 0.5, 0.375, 0.7917, 0.375, 0.8333, 0.3438, 0.8333, 0.3438, 0.7917, 0.375, 0.1667, 0.375, 0.2083, 0.3438, 0.2083, 0.3438, 0.1667, 0.375, 0.4583, 0.375, 0.5, 0.3438, 0.5, 0.3438, 0.4583, 0.375, 0.75, 0.375, 0.7917, 0.3438, 0.7917, 0.3438, 0.75, 0.375, 0.125, 0.375, 0.1667, 0.3438, 0.1667, 0.3438, 0.125, 0.375, 0.4167, 0.375, 0.4583, 0.3438, 0.4583, 0.3438, 0.4167, 0.375, 0.7083, 0.375, 0.75, 0.3438, 0.75, 0.3438, 0.7083, 0.375, 0.08333, 0.375, 0.125, 0.3438, 0.125, 0.3438, 0.08333, 0.375, 0.375, 0.375, 0.4167, 0.3438, 0.4167, 0.3438, 0.375, 0.375, 0.6667, 0.375, 0.7083, 0.3438, 0.7083, 0.3438, 0.6667, 0.375, 0.04167, 0.375, 0.08333, 0.3438, 0.08333, 0.3438, 0.04167, 0.375, 0.9583, 0.3594, 1.0, 0.3438, 0.9583, 0.3438, 0.8333, 0.3438, 0.875, 0.3125, 0.875, 0.3125, 0.8333, 0.3438, 0.2083, 0.3438, 0.25, 0.3125, 0.25, 0.3125, 0.2083, 0.3438, 0.5, 0.3438, 0.5417, 0.3125, 0.5417, 0.3125, 0.5, 0.3438, 0.7917, 0.3438, 0.8333, 0.3125, 0.8333, 0.3125, 0.7917, 0.3438, 0.1667, 0.3438, 0.2083, 0.3125, 0.2083, 0.3125, 0.1667, 0.3438, 0.4583, 0.3438, 0.5, 0.3125, 0.5, 0.3125, 0.4583, 0.3438, 0.75, 0.3438, 0.7917, 0.3125, 0.7917, 0.3125, 0.75, 0.3438, 0.125, 0.3438, 0.1667, 0.3125, 0.1667, 0.3125, 0.125, 0.3438, 0.4167, 0.3438, 0.4583, 0.3125, 0.4583, 0.3125, 0.4167, 0.3438, 0.7083, 0.3438, 0.75, 0.3125, 0.75, 0.3125, 0.7083, 0.3438, 0.08333, 0.3438, 0.125, 0.3125, 0.125, 0.3125, 0.08333, 0.3438, 0.375, 0.3438, 0.4167, 0.3125, 0.4167, 0.3125, 0.375, 0.3438, 0.6667, 0.3438, 0.7083, 0.3125, 0.7083, 0.3125, 0.6667, 0.3438, 0.04167, 0.3438, 0.08333, 0.3125, 0.08333, 0.3125, 0.04167, 0.3438, 0.9583, 0.3281, 1.0, 0.3125, 0.9583, 0.3438, 0.3333, 0.3438, 0.375, 0.3125, 0.375, 0.3125, 0.3333, 0.3438, 0.625, 0.3438, 0.6667, 0.3125, 0.6667, 0.3125, 0.625, 0.3281, 0.0, 0.3438, 0.04167, 0.3125, 0.04167, 0.3438, 0.9167, 0.3438, 0.9583, 0.3125, 0.9583, 0.3125, 0.9167, 0.3438, 0.2917, 0.3438, 0.3333, 0.3125, 0.3333, 0.3125, 0.2917, 0.3438, 0.5833, 0.3438, 0.625, 0.3125, 0.625, 0.3125, 0.5833, 0.3438, 0.875, 0.3438, 0.9167, 0.3125, 0.9167, 0.3125, 0.875, 0.3438, 0.25, 0.3438, 0.2917, 0.3125, 0.2917, 0.3125, 0.25, 0.3438, 0.5417, 0.3438, 0.5833, 0.3125, 0.5833, 0.3125, 0.5417, 0.3125, 0.7083, 0.3125, 0.75, 0.2812, 0.75, 0.2812, 0.7083, 0.3125, 0.08333, 0.3125, 0.125, 0.2812, 0.125, 0.2813, 0.08333, 0.3125, 0.375, 0.3125, 0.4167, 0.2812, 0.4167, 0.2812, 0.375, 0.3125, 0.6667, 0.3125, 0.7083, 0.2812, 0.7083, 0.2812, 0.6667, 0.3125, 0.04167, 0.3125, 0.08333, 0.2813, 0.08333, 0.2813, 0.04167, 0.3125, 0.9583, 0.2969, 1.0, 0.2813, 0.9583, 0.3125, 0.3333, 0.3125, 0.375, 0.2812, 0.375, 0.2812, 0.3333, 0.3125, 0.625, 0.3125, 0.6667, 0.2812, 0.6667, 0.2812, 0.625, 0.2969, 0.0, 0.3125, 0.04167, 0.2813, 0.04167, 0.3125, 0.9167, 0.3125, 0.9583, 0.2813, 0.9583, 0.2813, 0.9167, 0.3125, 0.2917, 0.3125, 0.3333, 0.2812, 0.3333, 0.2812, 0.2917, 0.3125, 0.5833, 0.3125, 0.625, 0.2812, 0.625, 0.2812, 0.5833, 0.3125, 0.875, 0.3125, 0.9167, 0.2813, 0.9167, 0.2813, 0.875, 0.3125, 0.25, 0.3125, 0.2917, 0.2812, 0.2917, 0.2812, 0.25, 0.3125, 0.5417, 0.3125, 0.5833, 0.2812, 0.5833, 0.2812, 0.5417, 0.3125, 0.8333, 0.3125, 0.875, 0.2813, 0.875, 0.2812, 0.8333, 0.3125, 0.2083, 0.3125, 0.25, 0.2812, 0.25, 0.2812, 0.2083, 0.3125, 0.5, 0.3125, 0.5417, 0.2812, 0.5417, 0.2812, 0.5, 0.3125, 0.7917, 0.3125, 0.8333, 0.2812, 0.8333, 0.2812, 0.7917, 0.3125, 0.1667, 0.3125, 0.2083, 0.2812, 0.2083, 0.2812, 0.1667, 0.3125, 0.4583, 0.3125, 0.5, 0.2812, 0.5, 0.2812, 0.4583, 0.3125, 0.75, 0.3125, 0.7917, 0.2812, 0.7917, 0.2812, 0.75, 0.3125, 0.125, 0.3125, 0.1667, 0.2812, 0.1667, 0.2812, 0.125, 0.3125, 0.4167, 0.3125, 0.4583, 0.2812, 0.4583, 0.2812, 0.4167, 0.2812, 0.2917, 0.2812, 0.3333, 0.25, 0.3333, 0.25, 0.2917, 0.2812, 0.5833, 0.2812, 0.625, 0.25, 0.625, 0.25, 0.5833, 0.2813, 0.875, 0.2813, 0.9167, 0.25, 0.9167, 0.25, 0.875, 0.2812, 0.25, 0.2812, 0.2917, 0.25, 0.2917, 0.25, 0.25, 0.2812, 0.5417, 0.2812, 0.5833, 0.25, 0.5833, 0.25, 0.5417, 0.2812, 0.8333, 0.2813, 0.875, 0.25, 0.875, 0.25, 0.8333, 0.2812, 0.2083, 0.2812, 0.25, 0.25, 0.25, 0.25, 0.2083, 0.2812, 0.5, 0.2812, 0.5417, 0.25, 0.5417, 0.25, 0.5, 0.2812, 0.7917, 0.2812, 0.8333, 0.25, 0.8333, 0.25, 0.7917, 0.2812, 0.1667, 0.2812, 0.2083, 0.25, 0.2083, 0.25, 0.1667, 0.2812, 0.4583, 0.2812, 0.5, 0.25, 0.5, 0.25, 0.4583, 0.2812, 0.75, 0.2812, 0.7917, 0.25, 0.7917, 0.25, 0.75, 0.2812, 0.125, 0.2812, 0.1667, 0.25, 0.1667, 0.25, 0.125, 0.2812, 0.4167, 0.2812, 0.4583, 0.25, 0.4583, 0.25, 0.4167, 0.2812, 0.7083, 0.2812, 0.75, 0.25, 0.75, 0.25, 0.7083, 0.2813, 0.08333, 0.2812, 0.125, 0.25, 0.125, 0.25, 0.08333, 0.2812, 0.375, 0.2812, 0.4167, 0.25, 0.4167, 0.25, 0.375, 0.2812, 0.6667, 0.2812, 0.7083, 0.25, 0.7083, 0.25, 0.6667, 0.2813, 0.04167, 0.2813, 0.08333, 0.25, 0.08333, 0.25, 0.04167, 0.2813, 0.9583, 0.2656, 1.0, 0.25, 0.9583, 0.2812, 0.3333, 0.2812, 0.375, 0.25, 0.375, 0.25, 0.3333, 0.2812, 0.625, 0.2812, 0.6667, 0.25, 0.6667, 0.25, 0.625, 0.2656, 0.0, 0.2813, 0.04167, 0.25, 0.04167, 0.2813, 0.9167, 0.2813, 0.9583, 0.25, 0.9583, 0.25, 0.9167, 0.25, 0.7917, 0.25, 0.8333, 0.2187, 0.8333, 0.2188, 0.7917, 0.25, 0.1667, 0.25, 0.2083, 0.2187, 0.2083, 0.2187, 0.1667, 0.25, 0.4583, 0.25, 0.5, 0.2188, 0.5, 0.2187, 0.4583, 0.25, 0.75, 0.25, 0.7917, 0.2188, 0.7917, 0.2187, 0.75, 0.25, 0.125, 0.25, 0.1667, 0.2187, 0.1667, 0.2187, 0.125, 0.25, 0.4167, 0.25, 0.4583, 0.2187, 0.4583, 0.2187, 0.4167, 0.25, 0.7083, 0.25, 0.75, 0.2187, 0.75, 0.2188, 0.7083, 0.25, 0.08333, 0.25, 0.125, 0.2187, 0.125, 0.2187, 0.08333, 0.25, 0.375, 0.25, 0.4167, 0.2187, 0.4167, 0.2188, 0.375, 0.25, 0.6667, 0.25, 0.7083, 0.2188, 0.7083, 0.2187, 0.6667, 0.25, 0.04167, 0.25, 0.08333, 0.2187, 0.08333, 0.2187, 0.04167, 0.25, 0.9583, 0.2344, 1.0, 0.2187, 0.9583, 0.25, 0.3333, 0.25, 0.375, 0.2188, 0.375, 0.2187, 0.3333, 0.25, 0.625, 0.25, 0.6667, 0.2187, 0.6667, 0.2188, 0.625, 0.2344, 0.0, 0.25, 0.04167, 0.2187, 0.04167, 0.25, 0.9167, 0.25, 0.9583, 0.2187, 0.9583, 0.2187, 0.9167, 0.25, 0.2917, 0.25, 0.3333, 0.2187, 0.3333, 0.2188, 0.2917, 0.25, 0.5833, 0.25, 0.625, 0.2188, 0.625, 0.2187, 0.5833, 0.25, 0.875, 0.25, 0.9167, 0.2187, 0.9167, 0.2187, 0.875, 0.25, 0.25, 0.25, 0.2917, 0.2188, 0.2917, 0.2187, 0.25, 0.25, 0.5417, 0.25, 0.5833, 0.2187, 0.5833, 0.2187, 0.5417, 0.25, 0.8333, 0.25, 0.875, 0.2187, 0.875, 0.2187, 0.8333, 0.25, 0.2083, 0.25, 0.25, 0.2187, 0.25, 0.2187, 0.2083, 0.25, 0.5, 0.25, 0.5417, 0.2187, 0.5417, 0.2188, 0.5, 0.2187, 0.6667, 0.2188, 0.7083, 0.1875, 0.7083, 0.1875, 0.6667, 0.2187, 0.04167, 0.2187, 0.08333, 0.1875, 0.08333, 0.1875, 0.04167, 0.2187, 0.9583, 0.2031, 1.0, 0.1875, 0.9583, 0.2187, 0.3333, 0.2188, 0.375, 0.1875, 0.375, 0.1875, 0.3333, 0.2188, 0.625, 0.2187, 0.6667, 0.1875, 0.6667, 0.1875, 0.625, 0.2031, 0.0, 0.2187, 0.04167, 0.1875, 0.04167, 0.2187, 0.9167, 0.2187, 0.9583, 0.1875, 0.9583, 0.1875, 0.9167, 0.2188, 0.2917, 0.2187, 0.3333, 0.1875, 0.3333, 0.1875, 0.2917, 0.2187, 0.5833, 0.2188, 0.625, 0.1875, 0.625, 0.1875, 0.5833, 0.2187, 0.875, 0.2187, 0.9167, 0.1875, 0.9167, 0.1875, 0.875, 0.2187, 0.25, 0.2188, 0.2917, 0.1875, 0.2917, 0.1875, 0.25, 0.2187, 0.5417, 0.2187, 0.5833, 0.1875, 0.5833, 0.1875, 0.5417, 0.2187, 0.8333, 0.2187, 0.875, 0.1875, 0.875, 0.1875, 0.8333, 0.2187, 0.2083, 0.2187, 0.25, 0.1875, 0.25, 0.1875, 0.2083, 0.2188, 0.5, 0.2187, 0.5417, 0.1875, 0.5417, 0.1875, 0.5, 0.2188, 0.7917, 0.2187, 0.8333, 0.1875, 0.8333, 0.1875, 0.7917, 0.2187, 0.1667, 0.2187, 0.2083, 0.1875, 0.2083, 0.1875, 0.1667, 0.2187, 0.4583, 0.2188, 0.5, 0.1875, 0.5, 0.1875, 0.4583, 0.2187, 0.75, 0.2188, 0.7917, 0.1875, 0.7917, 0.1875, 0.75, 0.2187, 0.125, 0.2187, 0.1667, 0.1875, 0.1667, 0.1875, 0.125, 0.2187, 0.4167, 0.2187, 0.4583, 0.1875, 0.4583, 0.1875, 0.4167, 0.2188, 0.7083, 0.2187, 0.75, 0.1875, 0.75, 0.1875, 0.7083, 0.2187, 0.08333, 0.2187, 0.125, 0.1875, 0.125, 0.1875, 0.08333, 0.2188, 0.375, 0.2187, 0.4167, 0.1875, 0.4167, 0.1875, 0.375, 0.1875, 0.25, 0.1875, 0.2917, 0.1562, 0.2917, 0.1562, 0.25, 0.1875, 0.5417, 0.1875, 0.5833, 0.1562, 0.5833, 0.1562, 0.5417, 0.1875, 0.8333, 0.1875, 0.875, 0.1562, 0.875, 0.1562, 0.8333, 0.1875, 0.2083, 0.1875, 0.25, 0.1562, 0.25, 0.1562, 0.2083, 0.1875, 0.5, 0.1875, 0.5417, 0.1562, 0.5417, 0.1562, 0.5, 0.1875, 0.7917, 0.1875, 0.8333, 0.1562, 0.8333, 0.1562, 0.7917, 0.1875, 0.1667, 0.1875, 0.2083, 0.1562, 0.2083, 0.1562, 0.1667, 0.1875, 0.4583, 0.1875, 0.5, 0.1562, 0.5, 0.1562, 0.4583, 0.1875, 0.75, 0.1875, 0.7917, 0.1562, 0.7917, 0.1562, 0.75, 0.1875, 0.125, 0.1875, 0.1667, 0.1562, 0.1667, 0.1562, 0.125, 0.1875, 0.4167, 0.1875, 0.4583, 0.1562, 0.4583, 0.1562, 0.4167, 0.1875, 0.7083, 0.1875, 0.75, 0.1562, 0.75, 0.1562, 0.7083, 0.1875, 0.08333, 0.1875, 0.125, 0.1562, 0.125, 0.1562, 0.08333, 0.1875, 0.375, 0.1875, 0.4167, 0.1562, 0.4167, 0.1562, 0.375, 0.1875, 0.6667, 0.1875, 0.7083, 0.1562, 0.7083, 0.1562, 0.6667, 0.1875, 0.04167, 0.1875, 0.08333, 0.1562, 0.08333, 0.1562, 0.04167, 0.1875, 0.9583, 0.1719, 1.0, 0.1562, 0.9583, 0.1875, 0.3333, 0.1875, 0.375, 0.1562, 0.375, 0.1562, 0.3333, 0.1875, 0.625, 0.1875, 0.6667, 0.1562, 0.6667, 0.1562, 0.625, 0.1719, 0.0, 0.1875, 0.04167, 0.1562, 0.04167, 0.1875, 0.9167, 0.1875, 0.9583, 0.1562, 0.9583, 0.1562, 0.9167, 0.1875, 0.2917, 0.1875, 0.3333, 0.1562, 0.3333, 0.1562, 0.2917, 0.1875, 0.5833, 0.1875, 0.625, 0.1562, 0.625, 0.1562, 0.5833, 0.1875, 0.875, 0.1875, 0.9167, 0.1562, 0.9167, 0.1562, 0.875, 0.1562, 0.75, 0.1562, 0.7917, 0.125, 0.7917, 0.125, 0.75, 0.1562, 0.125, 0.1562, 0.1667, 0.125, 0.1667, 0.125, 0.125, 0.1562, 0.4167, 0.1562, 0.4583, 0.125, 0.4583, 0.125, 0.4167, 0.1562, 0.7083, 0.1562, 0.75, 0.125, 0.75, 0.125, 0.7083, 0.1562, 0.08333, 0.1562, 0.125, 0.125, 0.125, 0.125, 0.08333, 0.1562, 0.375, 0.1562, 0.4167, 0.125, 0.4167, 0.125, 0.375, 0.1562, 0.6667, 0.1562, 0.7083, 0.125, 0.7083, 0.125, 0.6667, 0.1562, 0.04167, 0.1562, 0.08333, 0.125, 0.08333, 0.125, 0.04167, 0.1562, 0.9583, 0.1406, 1.0, 0.125, 0.9583, 0.1562, 0.3333, 0.1562, 0.375, 0.125, 0.375, 0.125, 0.3333, 0.1562, 0.625, 0.1562, 0.6667, 0.125, 0.6667, 0.125, 0.625, 0.1406, 0.0, 0.1562, 0.04167, 0.125, 0.04167, 0.1562, 0.9167, 0.1562, 0.9583, 0.125, 0.9583, 0.125, 0.9167, 0.1562, 0.2917, 0.1562, 0.3333, 0.125, 0.3333, 0.125, 0.2917, 0.1562, 0.5833, 0.1562, 0.625, 0.125, 0.625, 0.125, 0.5833, 0.1562, 0.875, 0.1562, 0.9167, 0.125, 0.9167, 0.125, 0.875, 0.1562, 0.25, 0.1562, 0.2917, 0.125, 0.2917, 0.125, 0.25, 0.1562, 0.5417, 0.1562, 0.5833, 0.125, 0.5833, 0.125, 0.5417, 0.1562, 0.8333, 0.1562, 0.875, 0.125, 0.875, 0.125, 0.8333, 0.1562, 0.2083, 0.1562, 0.25, 0.125, 0.25, 0.125, 0.2083, 0.1562, 0.5, 0.1562, 0.5417, 0.125, 0.5417, 0.125, 0.5, 0.1562, 0.7917, 0.1562, 0.8333, 0.125, 0.8333, 0.125, 0.7917, 0.1562, 0.1667, 0.1562, 0.2083, 0.125, 0.2083, 0.125, 0.1667, 0.1562, 0.4583, 0.1562, 0.5, 0.125, 0.5, 0.125, 0.4583, 0.125, 0.625, 0.125, 0.6667, 0.09375, 0.6667, 0.09375, 0.625, 0.1094, 0.0, 0.125, 0.04167, 0.09375, 0.04167, 0.125, 0.9167, 0.125, 0.9583, 0.09375, 0.9583, 0.09375, 0.9167, 0.125, 0.2917, 0.125, 0.3333, 0.09375, 0.3333, 0.09375, 0.2917, 0.125, 0.5833, 0.125, 0.625, 0.09375, 0.625, 0.09375, 0.5833, 0.125, 0.875, 0.125, 0.9167, 0.09375, 0.9167, 0.09375, 0.875, 0.125, 0.25, 0.125, 0.2917, 0.09375, 0.2917, 0.09375, 0.25, 0.125, 0.5417, 0.125, 0.5833, 0.09375, 0.5833, 0.09375, 0.5417, 0.125, 0.8333, 0.125, 0.875, 0.09375, 0.875, 0.09375, 0.8333, 0.125, 0.2083, 0.125, 0.25, 0.09375, 0.25, 0.09375, 0.2083, 0.125, 0.5, 0.125, 0.5417, 0.09375, 0.5417, 0.09375, 0.5, 0.125, 0.7917, 0.125, 0.8333, 0.09375, 0.8333, 0.09375, 0.7917, 0.125, 0.1667, 0.125, 0.2083, 0.09375, 0.2083, 0.09375, 0.1667, 0.125, 0.4583, 0.125, 0.5, 0.09375, 0.5, 0.09375, 0.4583, 0.125, 0.75, 0.125, 0.7917, 0.09375, 0.7917, 0.09375, 0.75, 0.125, 0.125, 0.125, 0.1667, 0.09375, 0.1667, 0.09375, 0.125, 0.125, 0.4167, 0.125, 0.4583, 0.09375, 0.4583, 0.09375, 0.4167, 0.125, 0.7083, 0.125, 0.75, 0.09375, 0.75, 0.09375, 0.7083, 0.125, 0.08333, 0.125, 0.125, 0.09375, 0.125, 0.09375, 0.08333, 0.125, 0.375, 0.125, 0.4167, 0.09375, 0.4167, 0.09375, 0.375, 0.125, 0.6667, 0.125, 0.7083, 0.09375, 0.7083, 0.09375, 0.6667, 0.125, 0.04167, 0.125, 0.08333, 0.09375, 0.08333, 0.09375, 0.04167, 0.125, 0.9583, 0.1094, 1.0, 0.09375, 0.9583, 0.125, 0.3333, 0.125, 0.375, 0.09375, 0.375, 0.09375, 0.3333, 0.09375, 0.2083, 0.09375, 0.25, 0.0625, 0.25, 0.0625, 0.2083, 0.09375, 0.5, 0.09375, 0.5417, 0.0625, 0.5417, 0.0625, 0.5, 0.09375, 0.7917, 0.09375, 0.8333, 0.0625, 0.8333, 0.0625, 0.7917, 0.09375, 0.1667, 0.09375, 0.2083, 0.0625, 0.2083, 0.0625, 0.1667, 0.09375, 0.4583, 0.09375, 0.5, 0.0625, 0.5, 0.0625, 0.4583, 0.09375, 0.75, 0.09375, 0.7917, 0.0625, 0.7917, 0.0625, 0.75, 0.09375, 0.125, 0.09375, 0.1667, 0.0625, 0.1667, 0.0625, 0.125, 0.09375, 0.4167, 0.09375, 0.4583, 0.0625, 0.4583, 0.0625, 0.4167, 0.09375, 0.7083, 0.09375, 0.75, 0.0625, 0.75, 0.0625, 0.7083, 0.09375, 0.08333, 0.09375, 0.125, 0.0625, 0.125, 0.0625, 0.08333, 0.09375, 0.375, 0.09375, 0.4167, 0.0625, 0.4167, 0.0625, 0.375, 0.09375, 0.6667, 0.09375, 0.7083, 0.0625, 0.7083, 0.0625, 0.6667, 0.09375, 0.04167, 0.09375, 0.08333, 0.0625, 0.08333, 0.0625, 0.04167, 0.09375, 0.9583, 0.07812, 1.0, 0.0625, 0.9583, 0.09375, 0.3333, 0.09375, 0.375, 0.0625, 0.375, 0.0625, 0.3333, 0.09375, 0.625, 0.09375, 0.6667, 0.0625, 0.6667, 0.0625, 0.625, 0.07812, 0.0, 0.09375, 0.04167, 0.0625, 0.04167, 0.09375, 0.9167, 0.09375, 0.9583, 0.0625, 0.9583, 0.0625, 0.9167, 0.09375, 0.2917, 0.09375, 0.3333, 0.0625, 0.3333, 0.0625, 0.2917, 0.09375, 0.5833, 0.09375, 0.625, 0.0625, 0.625, 0.0625, 0.5833, 0.09375, 0.875, 0.09375, 0.9167, 0.0625, 0.9167, 0.0625, 0.875, 0.09375, 0.25, 0.09375, 0.2917, 0.0625, 0.2917, 0.0625, 0.25, 0.09375, 0.5417, 0.09375, 0.5833, 0.0625, 0.5833, 0.0625, 0.5417, 0.09375, 0.8333, 0.09375, 0.875, 0.0625, 0.875, 0.0625, 0.8333, 0.0625, 0.7083, 0.0625, 0.75, 0.03125, 0.75, 0.03125, 0.7083, 0.0625, 0.08333, 0.0625, 0.125, 0.03125, 0.125, 0.03125, 0.08333, 0.0625, 0.375, 0.0625, 0.4167, 0.03125, 0.4167, 0.03125, 0.375, 0.0625, 0.6667, 0.0625, 0.7083, 0.03125, 0.7083, 0.03125, 0.6667, 0.0625, 0.04167, 0.0625, 0.08333, 0.03125, 0.08333, 0.03125, 0.04167, 0.0625, 0.9583, 0.04687, 1.0, 0.03125, 0.9583, 0.0625, 0.3333, 0.0625, 0.375, 0.03125, 0.375, 0.03125, 0.3333, 0.0625, 0.625, 0.0625, 0.6667, 0.03125, 0.6667, 0.03125, 0.625, 0.04687, 0.0, 0.0625, 0.04167, 0.03125, 0.04167, 0.0625, 0.9167, 0.0625, 0.9583, 0.03125, 0.9583, 0.03125, 0.9167, 0.0625, 0.2917, 0.0625, 0.3333, 0.03125, 0.3333, 0.03125, 0.2917, 0.0625, 0.5833, 0.0625, 0.625, 0.03125, 0.625, 0.03125, 0.5833, 0.0625, 0.875, 0.0625, 0.9167, 0.03125, 0.9167, 0.03125, 0.875, 0.0625, 0.25, 0.0625, 0.2917, 0.03125, 0.2917, 0.03125, 0.25, 0.0625, 0.5417, 0.0625, 0.5833, 0.03125, 0.5833, 0.03125, 0.5417, 0.0625, 0.8333, 0.0625, 0.875, 0.03125, 0.875, 0.03125, 0.8333, 0.0625, 0.2083, 0.0625, 0.25, 0.03125, 0.25, 0.03125, 0.2083, 0.0625, 0.5, 0.0625, 0.5417, 0.03125, 0.5417, 0.03125, 0.5, 0.0625, 0.7917, 0.0625, 0.8333, 0.03125, 0.8333, 0.03125, 0.7917, 0.0625, 0.1667, 0.0625, 0.2083, 0.03125, 0.2083, 0.03125, 0.1667, 0.0625, 0.4583, 0.0625, 0.5, 0.03125, 0.5, 0.03125, 0.4583, 0.0625, 0.75, 0.0625, 0.7917, 0.03125, 0.7917, 0.03125, 0.75, 0.0625, 0.125, 0.0625, 0.1667, 0.03125, 0.1667, 0.03125, 0.125, 0.0625, 0.4167, 0.0625, 0.4583, 0.03125, 0.4583, 0.03125, 0.4167, 0.03125, 0.5833, 0.03125, 0.625, 0.0, 0.625, 0.0, 0.5833, 0.03125, 0.875, 0.03125, 0.9167, 0.0, 0.9167, 0.0, 0.875, 0.03125, 0.25, 0.03125, 0.2917, 0.0, 0.2917, 0.0, 0.25, 0.03125, 0.5417, 0.03125, 0.5833, 0.0, 0.5833, 0.0, 0.5417, 0.03125, 0.8333, 0.03125, 0.875, 0.0, 0.875, 0.0, 0.8333, 0.03125, 0.2083, 0.03125, 0.25, 0.0, 0.25, 0.0, 0.2083, 0.03125, 0.5, 0.03125, 0.5417, 0.0, 0.5417, 0.0, 0.5, 0.03125, 0.7917, 0.03125, 0.8333, 0.0, 0.8333, 0.0, 0.7917, 0.03125, 0.1667, 0.03125, 0.2083, 0.0, 0.2083, 0.0, 0.1667, 0.03125, 0.4583, 0.03125, 0.5, 0.0, 0.5, 0.0, 0.4583, 0.03125, 0.75, 0.03125, 0.7917, 0.0, 0.7917, 0.0, 0.75, 0.03125, 0.125, 0.03125, 0.1667, 0.0, 0.1667, 0.0, 0.125, 0.03125, 0.4167, 0.03125, 0.4583, 0.0, 0.4583, 0.0, 0.4167, 0.03125, 0.7083, 0.03125, 0.75, 0.0, 0.75, 0.0, 0.7083, 0.03125, 0.08333, 0.03125, 0.125, 0.0, 0.125, 0.0, 0.08333, 0.03125, 0.375, 0.03125, 0.4167, 0.0, 0.4167, 0.0, 0.375, 0.03125, 0.6667, 0.03125, 0.7083, 0.0, 0.7083, 0.0, 0.6667, 0.03125, 0.04167, 0.03125, 0.08333, 0.0, 0.08333, 0.0, 0.04167, 0.03125, 0.9583, 0.01562, 1.0, 0.0, 0.9583, 0.03125, 0.3333, 0.03125, 0.375, 0.0, 0.375, 0.0, 0.3333, 0.03125, 0.625, 0.03125, 0.6667, 0.0, 0.6667, 0.0, 0.625, 0.01562, 0.0, 0.03125, 0.04167, 0.0, 0.04167, 0.03125, 0.9167, 0.03125, 0.9583, 0.0, 0.9583, 0.0, 0.9167, 0.03125, 0.2917, 0.03125, 0.3333, 0.0, 0.3333, 0.0, 0.2917, 1.0, 0.08333, 1.0, 0.125, 0.9687, 0.125, 0.9687, 0.08333, 1.0, 0.04167, 1.0, 0.08333, 0.9687, 0.08333, 0.9687, 0.04167, 1.0, 0.9583, 0.9844, 1.0, 0.9687, 0.9583, 0.9844, 0.0, 1.0, 0.04167, 0.9687, 0.04167, 1.0, 0.9167, 1.0, 0.9583, 0.9687, 0.9583, 0.9687, 0.9167, 1.0, 0.875, 1.0, 0.9167, 0.9687, 0.9167, 0.9687, 0.875, 0.9687, 0.04167, 0.9687, 0.08333, 0.9375, 0.08333, 0.9375, 0.04167, 0.9687, 0.9583, 0.9531, 1.0, 0.9375, 0.9583, 0.9531, 0.0, 0.9687, 0.04167, 0.9375, 0.04167, 0.9687, 0.9167, 0.9687, 0.9583, 0.9375, 0.9583, 0.9375, 0.9167, 0.9687, 0.875, 0.9687, 0.9167, 0.9375, 0.9167, 0.9375, 0.875, 0.9687, 0.08333, 0.9687, 0.125, 0.9375, 0.125, 0.9375, 0.08333, 0.9375, 0.08333, 0.9375, 0.125, 0.9062, 0.125, 0.9062, 0.08333, 0.9375, 0.04167, 0.9375, 0.08333, 0.9062, 0.08333, 0.9062, 0.04167, 0.9375, 0.9583, 0.9219, 1.0, 0.9062, 0.9583, 0.9219, 0.0, 0.9375, 0.04167, 0.9062, 0.04167, 0.9375, 0.9167, 0.9375, 0.9583, 0.9062, 0.9583, 0.9062, 0.9167, 0.9375, 0.875, 0.9375, 0.9167, 0.9062, 0.9167, 0.9062, 0.875, 0.9062, 0.08333, 0.9062, 0.125, 0.875, 0.125, 0.875, 0.08333, 0.9062, 0.04167, 0.9062, 0.08333, 0.875, 0.08333, 0.875, 0.04167, 0.9062, 0.9583, 0.8906, 1.0, 0.875, 0.9583, 0.8906, 0.0, 0.9062, 0.04167, 0.875, 0.04167, 0.9062, 0.9167, 0.9062, 0.9583, 0.875, 0.9583, 0.875, 0.9167, 0.9062, 0.875, 0.9062, 0.9167, 0.875, 0.9167, 0.875, 0.875, 0.8594, 0.0, 0.875, 0.04167, 0.8437, 0.04167, 0.875, 0.9167, 0.875, 0.9583, 0.8437, 0.9583, 0.8437, 0.9167, 0.875, 0.875, 0.875, 0.9167, 0.8437, 0.9167, 0.8437, 0.875, 0.875, 0.08333, 0.875, 0.125, 0.8437, 0.125, 0.8437, 0.08333, 0.875, 0.04167, 0.875, 0.08333, 0.8437, 0.08333, 0.8437, 0.04167, 0.875, 0.9583, 0.8594, 1.0, 0.8437, 0.9583, 0.8437, 0.08333, 0.8437, 0.125, 0.8125, 0.125, 0.8125, 0.08333, 0.8437, 0.04167, 0.8437, 0.08333, 0.8125, 0.08333, 0.8125, 0.04167, 0.8437, 0.9583, 0.8281, 1.0, 0.8125, 0.9583, 0.8281, 0.0, 0.8437, 0.04167, 0.8125, 0.04167, 0.8437, 0.9167, 0.8437, 0.9583, 0.8125, 0.9583, 0.8125, 0.9167, 0.8437, 0.875, 0.8437, 0.9167, 0.8125, 0.9167, 0.8125, 0.875, 0.8125, 0.08333, 0.8125, 0.125, 0.7812, 0.125, 0.7812, 0.08333, 0.8125, 0.04167, 0.8125, 0.08333, 0.7812, 0.08333, 0.7812, 0.04167, 0.8125, 0.9583, 0.7969, 1.0, 0.7812, 0.9583, 0.7969, 0.0, 0.8125, 0.04167, 0.7812, 0.04167, 0.8125, 0.9167, 0.8125, 0.9583, 0.7812, 0.9583, 0.7812, 0.9167, 0.8125, 0.875, 0.8125, 0.9167, 0.7812, 0.9167, 0.7812, 0.875, 0.7812, 0.875, 0.7812, 0.9167, 0.75, 0.9167, 0.75, 0.875, 0.7812, 0.08333, 0.7812, 0.125, 0.75, 0.125, 0.75, 0.08333, 0.7812, 0.04167, 0.7812, 0.08333, 0.75, 0.08333, 0.75, 0.04167, 0.7812, 0.9583, 0.7656, 1.0, 0.75, 0.9583, 0.7656, 0.0, 0.7812, 0.04167, 0.75, 0.04167, 0.7812, 0.9167, 0.7812, 0.9583, 0.75, 0.9583, 0.75, 0.9167, 0.5, 0.125, 0.0, 0.125, 0.0, 0.1667, 0.5, 0.1667, 0.5, 0.1667, 0.0, 0.1667, 0.0, 0.2083, 0.5, 0.2083, 0.5, 0.2083, 0.0, 0.2083, 0.0, 0.25, 0.5, 0.25, 0.5, 0.25, 0.0, 0.25, 0.0, 0.2917, 0.5, 0.2917, 0.5, 0.2917, 0.0, 0.2917, 0.0, 0.3333, 0.5, 0.3333, 0.5, 0.3333, 0.0, 0.3333, 0.0, 0.375, 0.5, 0.375, 0.5, 0.375, 0.0, 0.375, 0.0, 0.4167, 0.5, 0.4167, 0.5, 0.4167, 0.0, 0.4167, 0.0, 0.4583, 0.5, 0.4583, 0.5, 0.4583, 0.0, 0.4583, 0.0, 0.5, 0.5, 0.5, 0.5, 0.5, 0.0, 0.5, 0.0, 0.5417, 0.5, 0.5417, 0.5, 0.5417, 0.0, 0.5417, 0.0, 0.5833, 0.5, 0.5833, 0.5, 0.5833, 0.0, 0.5833, 0.0, 0.625, 0.5, 0.625, 0.5, 0.625, 0.0, 0.625, 0.0, 0.6667, 0.5, 0.6667, 0.5, 0.6667, 0.0, 0.6667, 0.0, 0.7083, 0.5, 0.7083, 0.5, 0.7083, 0.0, 0.7083, 0.0, 0.75, 0.5, 0.75, 0.5, 0.75, 0.0, 0.75, 0.0, 0.7917, 0.5, 0.7917, 0.5, 0.7917, 0.0, 0.7917, 0.0, 0.8333, 0.5, 0.8333, 0.5, 0.8333, 0.0, 0.8333, 0.0, 0.875, 0.5, 0.875, 0.875, 0.125, 0.0, 0.125, 0.5938, 0.125, 0.6875, 0.125, 0.7188, 0.125, 0.75, 0.125, 0.75, 0.125, 0.7812, 0.125, 0.875, 0.125, 0.7812, 0.125, 0.8125, 0.125, 0.875, 0.125, 0.8125, 0.125, 0.8437, 0.125, 0.875, 0.125, 0.875, 0.125, 0.9062, 0.125, 0.9375, 0.125, 0.9375, 0.125, 0.9687, 0.125, 0.0, 0.125, 0.0, 0.125, 0.5, 0.125, 0.5313, 0.125, 0.5313, 0.125, 0.5625, 0.125, 0.5938, 0.125, 0.5938, 0.125, 0.625, 0.125, 0.6563, 0.125, 0.6563, 0.125, 0.6875, 0.125, 0.5938, 0.125, 0.6875, 0.125, 0.75, 0.125, 0.5938, 0.125, 0.875, 0.125, 0.9375, 0.125, 0.0, 0.125, 0.0, 0.125, 0.5313, 0.125, 0.5938, 0.125, 0.75, 0.125, 0.875, 0.125, 0.5938, 0.125, 0.7812, 0.875, 0.6875, 0.875, 0.9687, 0.875, 0.75, 0.875, 0.7188, 0.875, 0.7812, 0.875, 0.7188, 0.875, 0.6875, 0.875, 0.7812, 0.875, 0.6875, 0.875, 0.6563, 0.875, 0.625, 0.875, 0.625, 0.875, 0.5938, 0.875, 0.5625, 0.875, 0.5625, 0.875, 0.5313, 0.875, 0.5, 0.875, 0.5, 0.875, 0.0, 0.875, 0.9687, 0.875, 0.9687, 0.875, 0.9375, 0.875, 0.9062, 0.875, 0.9062, 0.875, 0.875, 0.875, 0.9687, 0.875, 0.875, 0.875, 0.8437, 0.875, 0.9687, 0.875, 0.8437, 0.875, 0.8125, 0.875, 0.7812, 0.875, 0.6875, 0.875, 0.625, 0.875, 0.5625, 0.875, 0.5625, 0.875, 0.5, 0.875, 0.6875, 0.875, 0.5, 0.875, 0.9687, 0.875, 0.6875, 0.875, 0.8437, 0.875, 0.7812, 0.875, 0.9687, 0.875, 1.0, 0.5, 1.0, 1.0, 0.8333, 1.0, 0.8333, 0.5, 0.8333, 0.5, 0.8333, 1.0, 0.6667, 1.0, 0.6667, 0.5, 0.6667, 0.5, 0.6667, 1.0, 0.5, 1.0, 0.5, 0.5, 0.5, 0.5, 0.5, 1.0, 0.3333, 1.0, 0.3333, 0.5, 0.4578, 0.37, 0.25, 0.49, 0.04215, 0.37, 0.04215, 0.13, 0.25, 0.01, 0.4578, 0.13, 0.3333, 0.5, 0.3333, 1.0, 0.1667, 1.0, 0.1667, 0.5, 0.1667, 0.5, 0.1667, 1.0, -8.941e-08, 1.0, -8.941e-08, 0.5, 0.75, 0.49, 0.9578, 0.37, 0.9578, 0.13, 0.75, 0.01, 0.5422, 0.13, 0.5422, 0.37])
me_sphere.use_remesh_fix_poles = True
me_sphere.use_remesh_preserve_attributes = False
me_sphere.use_mirror_vertex_groups = False
me_sphere.update()

# ---- objects
ob_ship = bpy.data.objects.new('ship', me_sphere)

# ---- transforms, parenting, visibility, modifiers, constraints
ob_ship.location = (0.0, 0.0, 0.0)
ob_ship.lineart.crease_threshold = 0.0

# ---- collection membership
col_collection.objects.link(ob_ship)

# ---- scene / render settings (as saved in the file)
scene.frame_start = 1; scene.frame_end = 250; scene.frame_set(1)
scene.render.engine = 'BLENDER_EEVEE_NEXT'
scene.cycles.use_denoising = False
scene.cycles.samples = 128
scene.cycles.sampling_pattern = 'TABULATED_SOBOL'
scene.cycles.use_adaptive_sampling = False
scene.cycles.use_light_tree = False
scene.view_settings.view_transform = 'Filmic'
bpy.context.view_layer.update()

# ---- added for rendering (the .blend has no active camera and no usable light): camera, sun
cam_auto = bpy.data.cameras.new('AutoCamera')
cam_auto.lens = 50.0
cam_auto.sensor_width = 36.0
cam_auto.clip_end = 1000.0
ob_auto_camera = bpy.data.objects.new('AutoCamera', cam_auto)
scene.collection.objects.link(ob_auto_camera)
ob_auto_camera.location = (48.827, -58.1812, 53.556)
ob_auto_camera.rotation_euler = (1.09748, -7.21219e-08, 0.694738)
scene.camera = ob_auto_camera
light_auto_sun = bpy.data.lights.new('AutoSun', 'SUN')
light_auto_sun.energy = 3.0
light_auto_sun.angle = 0.0523599
ob_auto_sun = bpy.data.objects.new('AutoSun', light_auto_sun)
scene.collection.objects.link(ob_auto_sun)
ob_auto_sun.rotation_euler = (0.872665, 0.174533, 0.523599)
bpy.context.view_layer.update()
